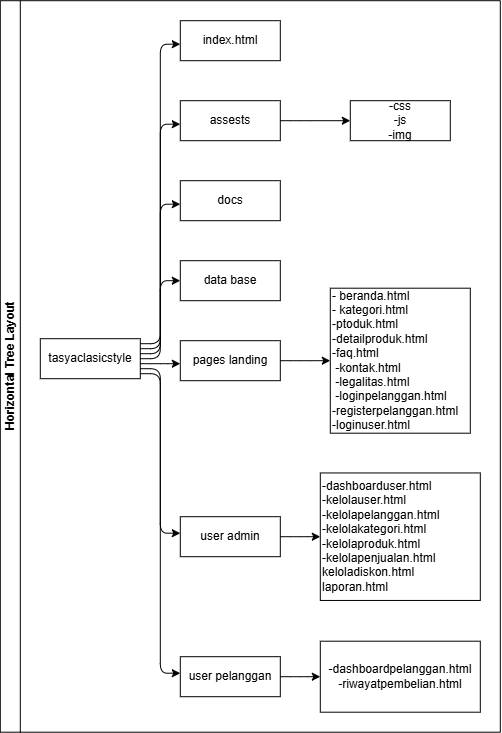

The diagram above was exported from draw.io. Its source (the exported page's mxGraphModel, read from the mxfile embedded in the PNG):
<mxGraphModel dx="615" dy="773" grid="1" gridSize="10" guides="1" tooltips="1" connect="1" arrows="1" fold="1" page="1" pageScale="1" pageWidth="850" pageHeight="1100" math="0" shadow="0">
  <root>
    <mxCell id="0" />
    <mxCell id="1" parent="0" />
    <mxCell id="wJhiKSd4O9bZeAHKzBYP-1" parent="1" style="swimlane;html=1;startSize=20;horizontal=0;resizable=0;fontSize=12;transparentBounds=1;groupPadding=20;containerType=tree;childLayout=%5B%7B%22layout%22%3A%22elkTree%22%2C%22config%22%3A%7B%22elk.direction%22%3A%22RIGHT%22%2C%22elk.spacing.nodeNode%22%3A%2240%22%2C%22elk.spacing.edgeNode%22%3A%2220%22%2C%22elk.padding%22%3A%22%5Btop%3D20%2Cleft%3D40%2Cbottom%3D20%2Cright%3D20%5D%22%2C%22corners%22%3A%22rounded%22%2C%22resizeLayoutRoot%22%3Atrue%2C%22resizeNodes%22%3Afalse%7D%7D%5D;" value="Horizontal Tree Layout" vertex="1">
      <mxGeometry height="960" width="830" as="geometry" />
    </mxCell>
    <mxCell id="wJhiKSd4O9bZeAHKzBYP-2" parent="wJhiKSd4O9bZeAHKzBYP-1" style="whiteSpace=wrap;html=1;" value="tasyaclasicstyle" vertex="1">
      <mxGeometry height="40" width="100" x="340" y="518" as="geometry" />
    </mxCell>
    <mxCell id="wJhiKSd4O9bZeAHKzBYP-3" parent="wJhiKSd4O9bZeAHKzBYP-1" style="whiteSpace=wrap;html=1;" value="index.html" vertex="1">
      <mxGeometry height="40" width="100" x="480" y="200" as="geometry" />
    </mxCell>
    <mxCell id="wJhiKSd4O9bZeAHKzBYP-4" parent="wJhiKSd4O9bZeAHKzBYP-1" style="whiteSpace=wrap;html=1;" value="assests" vertex="1">
      <mxGeometry height="40" width="100" x="480" y="280" as="geometry" />
    </mxCell>
    <mxCell id="wJhiKSd4O9bZeAHKzBYP-5" edge="1" parent="wJhiKSd4O9bZeAHKzBYP-1" source="wJhiKSd4O9bZeAHKzBYP-2" style="html=1;rounded=1;curved=0;sourcePerimeterSpacing=0;targetPerimeterSpacing=0;startSize=6;endSize=6;exitX=1;exitY=0.125;entryX=0;entryY=0.5875;edgeStyle=orthogonalEdgeStyle;" target="wJhiKSd4O9bZeAHKzBYP-3" value="">
      <mxGeometry relative="1" as="geometry">
        <Array as="points">
          <mxPoint x="460" y="523" />
          <mxPoint x="478.68" y="223.5" />
        </Array>
      </mxGeometry>
    </mxCell>
    <mxCell id="wJhiKSd4O9bZeAHKzBYP-6" edge="1" parent="wJhiKSd4O9bZeAHKzBYP-1" source="wJhiKSd4O9bZeAHKzBYP-2" style="html=1;rounded=1;curved=0;sourcePerimeterSpacing=0;targetPerimeterSpacing=0;startSize=6;endSize=6;exitX=1;exitY=0.25;entryX=0;entryY=0.5875;edgeStyle=orthogonalEdgeStyle;" target="wJhiKSd4O9bZeAHKzBYP-4" value="">
      <mxGeometry relative="1" as="geometry">
        <Array as="points">
          <mxPoint x="460" y="528" />
          <mxPoint x="478.68" y="303.5" />
        </Array>
      </mxGeometry>
    </mxCell>
    <mxCell id="wJhiKSd4O9bZeAHKzBYP-7" edge="1" parent="wJhiKSd4O9bZeAHKzBYP-1" source="wJhiKSd4O9bZeAHKzBYP-2" style="rounded=1;orthogonalLoop=1;jettySize=auto;html=1;innerLoopWaypoints=1;exitX=0.25;exitY=0;exitDx=0;exitDy=0;noEdgeStyle=1;orthogonal=1;curved=0;" target="wJhiKSd4O9bZeAHKzBYP-2">
      <mxGeometry relative="1" as="geometry" />
    </mxCell>
    <mxCell id="wJhiKSd4O9bZeAHKzBYP-10" edge="1" parent="wJhiKSd4O9bZeAHKzBYP-1" source="wJhiKSd4O9bZeAHKzBYP-2" style="html=1;rounded=1;curved=0;sourcePerimeterSpacing=0;targetPerimeterSpacing=0;startSize=6;endSize=6;exitX=1;exitY=0.375;entryX=0;entryY=0.5875;edgeStyle=orthogonalEdgeStyle;" target="wJhiKSd4O9bZeAHKzBYP-11" value="">
      <mxGeometry relative="1" as="geometry">
        <Array as="points">
          <mxPoint x="460" y="533" />
          <mxPoint x="478.68" y="383.5" />
        </Array>
        <mxPoint x="440" y="267" as="sourcePoint" />
      </mxGeometry>
    </mxCell>
    <mxCell id="wJhiKSd4O9bZeAHKzBYP-11" parent="wJhiKSd4O9bZeAHKzBYP-1" style="whiteSpace=wrap;html=1;" value="docs" vertex="1">
      <mxGeometry height="40" width="100" x="480" y="360" as="geometry" />
    </mxCell>
    <mxCell id="wJhiKSd4O9bZeAHKzBYP-12" edge="1" parent="wJhiKSd4O9bZeAHKzBYP-1" source="wJhiKSd4O9bZeAHKzBYP-2" style="html=1;rounded=1;curved=0;sourcePerimeterSpacing=0;targetPerimeterSpacing=0;startSize=6;endSize=6;exitX=1;exitY=0.5;edgeStyle=orthogonalEdgeStyle;" target="wJhiKSd4O9bZeAHKzBYP-13" value="">
      <mxGeometry relative="1" as="geometry">
        <Array as="points">
          <mxPoint x="460" y="538" />
        </Array>
        <mxPoint x="440" y="310" as="sourcePoint" />
      </mxGeometry>
    </mxCell>
    <mxCell id="wJhiKSd4O9bZeAHKzBYP-13" parent="wJhiKSd4O9bZeAHKzBYP-1" style="whiteSpace=wrap;html=1;" value="data base" vertex="1">
      <mxGeometry height="40" width="100" x="480" y="440" as="geometry" />
    </mxCell>
    <mxCell id="wJhiKSd4O9bZeAHKzBYP-14" edge="1" parent="wJhiKSd4O9bZeAHKzBYP-1" source="wJhiKSd4O9bZeAHKzBYP-2" style="html=1;rounded=1;curved=0;sourcePerimeterSpacing=0;targetPerimeterSpacing=0;startSize=6;endSize=6;exitX=1;exitY=0.625;entryX=0;entryY=0.575;edgeStyle=orthogonalEdgeStyle;" target="wJhiKSd4O9bZeAHKzBYP-15" value="">
      <mxGeometry relative="1" as="geometry">
        <Array as="points">
          <mxPoint x="460" y="543" />
        </Array>
        <mxPoint x="440" y="352" as="sourcePoint" />
      </mxGeometry>
    </mxCell>
    <mxCell id="wJhiKSd4O9bZeAHKzBYP-15" parent="wJhiKSd4O9bZeAHKzBYP-1" style="whiteSpace=wrap;html=1;" value="pages landing" vertex="1">
      <mxGeometry height="40" width="100" x="480" y="520" as="geometry" />
    </mxCell>
    <mxCell id="wJhiKSd4O9bZeAHKzBYP-16" edge="1" parent="wJhiKSd4O9bZeAHKzBYP-1" source="wJhiKSd4O9bZeAHKzBYP-2" style="html=1;rounded=1;curved=0;sourcePerimeterSpacing=0;targetPerimeterSpacing=0;startSize=6;endSize=6;exitX=1;exitY=0.75;entryX=0;entryY=0.4125;edgeStyle=orthogonalEdgeStyle;" target="wJhiKSd4O9bZeAHKzBYP-17" value="">
      <mxGeometry relative="1" as="geometry">
        <Array as="points">
          <mxPoint x="460" y="548" />
          <mxPoint x="478.68" y="712.5" />
        </Array>
        <mxPoint x="440" y="393" as="sourcePoint" />
      </mxGeometry>
    </mxCell>
    <mxCell id="wJhiKSd4O9bZeAHKzBYP-17" parent="wJhiKSd4O9bZeAHKzBYP-1" style="whiteSpace=wrap;html=1;" value="user admin" vertex="1">
      <mxGeometry height="40" width="100" x="480" y="696" as="geometry" />
    </mxCell>
    <mxCell id="wJhiKSd4O9bZeAHKzBYP-18" edge="1" parent="wJhiKSd4O9bZeAHKzBYP-1" source="wJhiKSd4O9bZeAHKzBYP-2" style="html=1;rounded=1;curved=0;sourcePerimeterSpacing=0;targetPerimeterSpacing=0;startSize=6;endSize=6;exitX=1;exitY=0.875;entryX=0;entryY=0.4125;edgeStyle=orthogonalEdgeStyle;" target="wJhiKSd4O9bZeAHKzBYP-19" value="">
      <mxGeometry relative="1" as="geometry">
        <Array as="points">
          <mxPoint x="460" y="553" />
          <mxPoint x="478.68" y="852.5" />
        </Array>
        <mxPoint x="440" y="434" as="sourcePoint" />
      </mxGeometry>
    </mxCell>
    <mxCell id="wJhiKSd4O9bZeAHKzBYP-19" parent="wJhiKSd4O9bZeAHKzBYP-1" style="whiteSpace=wrap;html=1;" value="user pelanggan" vertex="1">
      <mxGeometry height="40" width="100" x="480" y="836" as="geometry" />
    </mxCell>
    <mxCell id="wJhiKSd4O9bZeAHKzBYP-20" edge="1" parent="wJhiKSd4O9bZeAHKzBYP-1" source="wJhiKSd4O9bZeAHKzBYP-4" style="html=1;rounded=1;curved=0;sourcePerimeterSpacing=0;targetPerimeterSpacing=0;startSize=6;endSize=6;exitX=1;exitY=0.5;entryX=0;entryY=0.5;edgeStyle=orthogonalEdgeStyle;" target="wJhiKSd4O9bZeAHKzBYP-21" value="">
      <mxGeometry relative="1" as="geometry">
        <Array as="points">
          <mxPoint x="600" y="300" />
          <mxPoint x="600" y="300" />
        </Array>
        <mxPoint x="440" y="450" as="sourcePoint" />
      </mxGeometry>
    </mxCell>
    <mxCell id="wJhiKSd4O9bZeAHKzBYP-21" parent="wJhiKSd4O9bZeAHKzBYP-1" style="whiteSpace=wrap;html=1;" value="-css&lt;div&gt;-js&lt;/div&gt;&lt;div&gt;-img&lt;/div&gt;" vertex="1">
      <mxGeometry height="40" width="100" x="650" y="280" as="geometry" />
    </mxCell>
    <mxCell id="wJhiKSd4O9bZeAHKzBYP-22" edge="1" parent="wJhiKSd4O9bZeAHKzBYP-1" source="wJhiKSd4O9bZeAHKzBYP-15" style="html=1;rounded=1;curved=0;sourcePerimeterSpacing=0;targetPerimeterSpacing=0;startSize=6;endSize=6;exitX=1;exitY=0.5;entryX=0;entryY=0.5;edgeStyle=orthogonalEdgeStyle;" target="wJhiKSd4O9bZeAHKzBYP-23" value="">
      <mxGeometry relative="1" as="geometry">
        <Array as="points">
          <mxPoint x="600" y="540" />
          <mxPoint x="600" y="540" />
        </Array>
        <mxPoint x="440" y="465" as="sourcePoint" />
      </mxGeometry>
    </mxCell>
    <mxCell id="wJhiKSd4O9bZeAHKzBYP-23" parent="wJhiKSd4O9bZeAHKzBYP-1" style="whiteSpace=wrap;html=1;align=left;" value="&lt;div&gt;- beranda.html&amp;nbsp; &amp;nbsp; &amp;nbsp; &amp;nbsp; &amp;nbsp; &amp;nbsp;&amp;nbsp;&lt;/div&gt;&lt;div&gt;- kategori.html&lt;/div&gt;&lt;div&gt;-ptoduk.html&lt;/div&gt;&lt;div&gt;-detailproduk.html&lt;/div&gt;&lt;div&gt;-faq.html&lt;/div&gt;&lt;div&gt;&amp;nbsp;-kontak.html&lt;/div&gt;&lt;div&gt;&amp;nbsp;-legalitas.html&lt;/div&gt;&lt;div&gt;&amp;nbsp;-loginpelanggan.html&lt;/div&gt;&lt;div&gt;-registerpelanggan.html&lt;/div&gt;&lt;div&gt;-loginuser.html&lt;/div&gt;" vertex="1">
      <mxGeometry height="145" width="140" x="630" y="467.5" as="geometry" />
    </mxCell>
    <mxCell id="wJhiKSd4O9bZeAHKzBYP-24" edge="1" parent="wJhiKSd4O9bZeAHKzBYP-1" source="wJhiKSd4O9bZeAHKzBYP-17" style="html=1;rounded=1;curved=0;sourcePerimeterSpacing=0;targetPerimeterSpacing=0;startSize=6;endSize=6;exitX=1;exitY=0.5;entryX=0;entryY=0.5;edgeStyle=orthogonalEdgeStyle;" target="wJhiKSd4O9bZeAHKzBYP-25" value="">
      <mxGeometry relative="1" as="geometry">
        <Array as="points">
          <mxPoint x="600" y="716" />
        </Array>
        <mxPoint x="440" y="470" as="sourcePoint" />
      </mxGeometry>
    </mxCell>
    <mxCell id="wJhiKSd4O9bZeAHKzBYP-25" parent="wJhiKSd4O9bZeAHKzBYP-1" style="whiteSpace=wrap;html=1;align=left;" value="-dashboarduser.html&lt;div&gt;-kelolauser.html&lt;/div&gt;&lt;div&gt;-kelolapelanggan.html&lt;/div&gt;&lt;div&gt;-kelolakategori.html&lt;/div&gt;&lt;div&gt;-kelolaproduk.html&lt;/div&gt;&lt;div&gt;-kelolapenjualan.html&lt;/div&gt;&lt;div&gt;keloladiskon.html&lt;/div&gt;&lt;div&gt;laporan.html&lt;/div&gt;" vertex="1">
      <mxGeometry height="127.5" width="160" x="620" y="652.25" as="geometry" />
    </mxCell>
    <mxCell id="eJGE89QeJHF0WIICmTsd-3" edge="1" parent="wJhiKSd4O9bZeAHKzBYP-1" source="wJhiKSd4O9bZeAHKzBYP-19" style="html=1;rounded=1;curved=0;sourcePerimeterSpacing=0;targetPerimeterSpacing=0;startSize=6;endSize=6;exitX=1;exitY=0.5;entryX=0;entryY=0.5;edgeStyle=orthogonalEdgeStyle;" target="eJGE89QeJHF0WIICmTsd-4" value="">
      <mxGeometry relative="1" as="geometry">
        <Array as="points">
          <mxPoint x="600" y="856" />
        </Array>
        <mxPoint x="440" y="528" as="sourcePoint" />
      </mxGeometry>
    </mxCell>
    <mxCell id="eJGE89QeJHF0WIICmTsd-4" parent="wJhiKSd4O9bZeAHKzBYP-1" style="whiteSpace=wrap;html=1;" value="&lt;div&gt;&lt;div&gt;-dashboardpelanggan.html&lt;/div&gt;&lt;/div&gt;&lt;div&gt;-riwayatpembelian.html&lt;/div&gt;" vertex="1">
      <mxGeometry height="71" width="160" x="620" y="820.5" as="geometry" />
    </mxCell>
  </root>
</mxGraphModel>